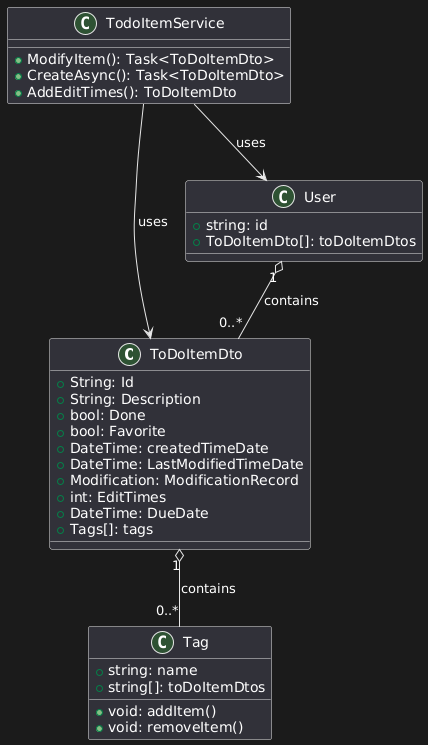

The diagram above was rendered by PlantUML. Its source (embedded in the PNG):
@startuml
class ToDoItemDto {
  +String: Id
  +String: Description
  +bool: Done
  +bool: Favorite
  +DateTime: createdTimeDate
  +DateTime: LastModifiedTimeDate
  +Modification: ModificationRecord
  +int: EditTimes
  +DateTime: DueDate
  +Tags[]: tags

}
 
class User {
  +string: id
  +ToDoItemDto[]: toDoItemDtos
}
 
class Tag {
  +string: name
  +string[]: toDoItemDtos
  +void: addItem()
  +void: removeItem()
 
}
 

 
class TodoItemService{
  +ModifyItem(): Task<ToDoItemDto> 
  +CreateAsync(): Task<ToDoItemDto> 
  +AddEditTimes(): ToDoItemDto


 
}
 
TodoItemService --> ToDoItemDto : uses
TodoItemService --> User : uses
User "1" o-- "0..*" ToDoItemDto : contains
ToDoItemDto "1" o-- "0..*" Tag : contains
@enduml